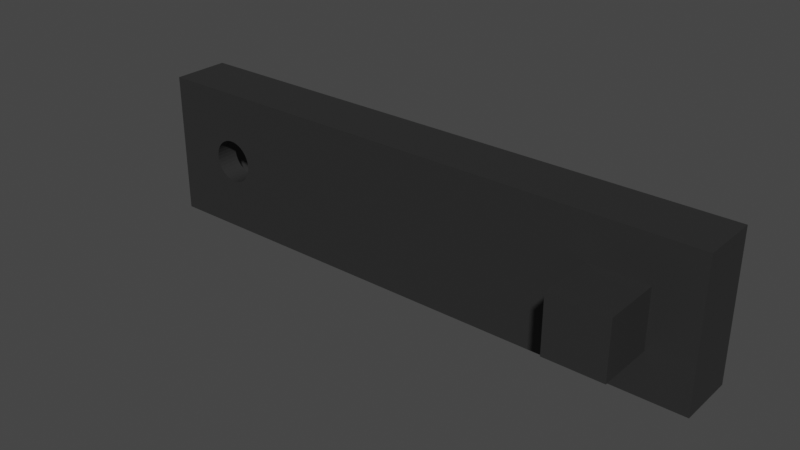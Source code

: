 # Source: potence_top.blend  (saved by Blender 3.1.7; exported with 4.5.12 LTS)
import bpy
from mathutils import Matrix  # noqa: F401  (used for matrix-valued properties, if any)

bpy.ops.wm.read_factory_settings(use_empty=True)
scene = bpy.context.scene
scene.name = 'Scene'

# ---- collections
col_collection = bpy.data.collections.new('Collection'); scene.collection.children.link(col_collection)

# ---- materials (node trees are filled in below, after node groups)
mat_material_001 = bpy.data.materials.new('Material.001')
mat_material_001.use_transparent_shadow = False

# ---- material node trees
mat_material_001.use_nodes = True; mat_material_001.node_tree.nodes.clear()
_N = mat_material_001.node_tree.nodes; _L = mat_material_001.node_tree.links
n0 = _N.new('ShaderNodeBsdfPrincipled'); n0.name = 'Principled BSDF'; n0.location = (10, 300)
n0.distribution = 'GGX'
n0.subsurface_method = 'RANDOM_WALK_SKIN'
n0.inputs[0].default_value = (0.025, 0.025, 0.025, 1.0)
n0.inputs[3].default_value = 1.45
n0.inputs[27].default_value = (0.0, 0.0, 0.0, 1.0)
n0.inputs[28].default_value = 1.0
n1 = _N.new('ShaderNodeOutputMaterial'); n1.name = 'Material Output'; n1.location = (300, 300)
_L.new(n0.outputs[0], n1.inputs[0])
n1.is_active_output = True

# ---- world
world_world = bpy.data.worlds.new('World'); scene.world = world_world
world_world.use_nodes = True; world_world.node_tree.nodes.clear()
_N = world_world.node_tree.nodes; _L = world_world.node_tree.links
n0 = _N.new('ShaderNodeOutputWorld'); n0.name = 'World Output'; n0.location = (300, 300)
n1 = _N.new('ShaderNodeBackground'); n1.name = 'Background'; n1.location = (10, 300)
n1.inputs[0].default_value = (0.05088, 0.05088, 0.05088, 1.0)
_L.new(n1.outputs[0], n0.inputs[0])
n0.is_active_output = True
world_world.color = (0.05088, 0.05088, 0.05088)
world_world.use_sun_shadow = False
world_world.sun_shadow_jitter_overblur = 0.0

# ---- meshes
me_assem1___top_potence_1 = bpy.data.meshes.new('Assem1 - top_potence-1')
me_assem1___top_potence_1.from_pydata([(-70.82, 8.0, 3.473), (-70.6, 8.0, 2.219), (-70.6, -3.052e-05, 2.219), (-70.57, 8.0, 1.583), (-70.6, -3.052e-05, 0.9471), (-70.6, 8.0, 0.9471), (-70.82, -3.052e-05, -0.3067), (-70.82, 8.0, -0.3067), (-71.24, -3.052e-05, -1.506), (-71.24, 8.0, -1.506), (-71.86, -3.052e-05, -2.617), (-71.86, 8.0, -2.617), (-72.66, -3.052e-05, -3.606), (-72.66, 8.0, -3.606), (-73.61, -3.052e-05, -4.447), (-73.61, 8.0, -4.447), (-74.7, -3.052e-05, -5.114), (-74.7, 8.0, -5.114), (-75.88, -3.052e-05, -5.588), (-75.88, 8.0, -5.588), (-77.12, -3.052e-05, -5.856), (-77.12, 8.0, -5.856), (-78.39, -3.052e-05, -5.91), (-78.39, 8.0, -5.91), (-79.65, -3.052e-05, -5.749), (-79.65, 8.0, -5.749), (-80.87, -3.052e-05, -5.376), (-80.87, 8.0, -5.376), (-82.01, -3.052e-05, -4.803), (-82.01, 8.0, -4.803), (-83.03, -3.052e-05, -4.047), (-83.03, 8.0, -4.047), (-83.91, -3.052e-05, -3.129), (-83.91, 8.0, -3.129), (-84.62, -3.052e-05, -2.075), (-84.62, 8.0, -2.075), (-85.14, -3.052e-05, -0.9154), (-85.14, 8.0, -0.9154), (-85.47, -3.052e-05, 0.3156), (-85.47, 8.0, 0.3156), (-85.57, -3.052e-05, 1.583), (-85.57, 8.0, 1.583), (-85.47, -3.052e-05, 2.851), (-85.47, 8.0, 2.851), (-85.14, -3.052e-05, 4.082), (-85.14, 8.0, 4.082), (-84.62, -3.052e-05, 5.241), (-84.62, 8.0, 5.241), (-83.91, -3.052e-05, 6.295), (-83.91, 8.0, 6.295), (-83.03, -3.052e-05, 7.213), (-83.03, 8.0, 7.213), (-82.01, -3.052e-05, 7.97), (-82.01, 8.0, 7.97), (-80.87, -3.052e-05, 8.542), (-80.87, 8.0, 8.542), (-79.65, -3.052e-05, 8.915), (-79.65, 8.0, 8.915), (-78.39, -3.052e-05, 9.076), (-78.39, 8.0, 9.076), (-77.12, -3.052e-05, 9.022), (-77.12, 8.0, 9.022), (-75.88, -3.052e-05, 8.754), (-75.88, 8.0, 8.754), (-74.7, -3.052e-05, 8.28), (-74.7, 8.0, 8.28), (-73.61, -3.052e-05, 7.613), (-73.61, 8.0, 7.613), (-72.66, -3.052e-05, 6.773), (-72.66, 8.0, 6.773), (-71.86, -3.052e-05, 5.783), (-71.86, 8.0, 5.783), (-71.24, -3.052e-05, 4.672), (-71.24, 8.0, 4.672), (-70.82, -3.052e-05, 3.473), (61.93, -3.052e-05, -8.417), (-103.1, -3.052e-05, -23.42), (96.93, -3.052e-05, -23.42), (61.93, -3.052e-05, 11.58), (-103.1, -3.052e-05, 26.58), (96.93, -3.052e-05, 26.58), (81.93, -3.052e-05, 11.58), (81.93, -3.052e-05, -8.417), (96.93, 20.0, 26.58), (96.93, 20.0, -23.42), (-103.1, 20.0, 26.58), (-103.1, 20.0, -23.42), (-62.06, 20.0, -1.163), (-61.82, 20.0, 1.583), (-62.75, 20.0, 6.997), (-63.89, 20.0, 9.508), (-91.54, 20.0, 10.68), (-92.88, 20.0, 8.277), (-62.06, 20.0, 4.329), (-93.8, 20.0, 5.678), (-94.26, 20.0, 2.961), (-94.26, 20.0, 0.205), (-80.14, 20.0, 17.7), (-82.83, 20.0, 17.12), (-85.39, 20.0, 16.09), (-93.8, 20.0, -2.512), (-92.88, 20.0, -5.11), (-91.54, 20.0, -7.516), (-65.43, 20.0, 11.79), (-67.34, 20.0, 13.78), (-69.55, 20.0, 15.42), (-87.74, 20.0, 14.65), (-89.8, 20.0, 12.83), (-80.14, 20.0, -14.54), (-82.83, 20.0, -13.95), (-85.39, 20.0, -12.93), (-89.8, 20.0, -9.661), (-87.74, 20.0, -11.48), (-72.01, 20.0, 16.66), (-74.65, 20.0, 17.47), (-77.38, 20.0, 17.82), (-69.55, 20.0, -12.25), (-67.34, 20.0, -10.62), (-65.43, 20.0, -8.625), (-77.38, 20.0, -14.65), (-74.65, 20.0, -14.3), (-72.01, 20.0, -13.5), (-63.89, 20.0, -6.342), (-62.75, 20.0, -3.83), (81.93, -20.0, 11.58), (81.93, -20.0, -8.417), (61.93, -20.0, 11.58), (61.93, -20.0, -8.417), (-62.06, 8.0, 4.329), (-62.75, 8.0, 6.997), (-63.89, 8.0, 9.508), (-65.43, 8.0, 11.79), (-67.34, 8.0, 13.78), (-69.55, 8.0, 15.42), (-72.01, 8.0, 16.66), (-74.65, 8.0, 17.47), (-77.38, 8.0, 17.82), (-80.14, 8.0, 17.7), (-82.83, 8.0, 17.12), (-85.39, 8.0, 16.09), (-87.74, 8.0, 14.65), (-89.8, 8.0, 12.83), (-91.54, 8.0, 10.68), (-92.88, 8.0, 8.277), (-93.8, 8.0, 5.678), (-94.26, 8.0, 2.961), (-94.26, 8.0, 0.205), (-93.8, 8.0, -2.512), (-92.88, 8.0, -5.11), (-91.54, 8.0, -7.516), (-89.8, 8.0, -9.661), (-87.74, 8.0, -11.48), (-85.39, 8.0, -12.93), (-82.83, 8.0, -13.95), (-80.14, 8.0, -14.54), (-77.38, 8.0, -14.65), (-74.65, 8.0, -14.3), (-72.01, 8.0, -13.5), (-69.55, 8.0, -12.25), (-67.34, 8.0, -10.62), (-65.43, 8.0, -8.625), (-63.89, 8.0, -6.342), (-62.75, 8.0, -3.83), (-62.06, 8.0, -1.163), (-61.82, 8.0, 1.583)], [], [(0, 1, 2), (2, 1, 3), (2, 3, 4), (4, 3, 5), (4, 5, 6), (6, 5, 7), (6, 7, 8), (8, 7, 9), (8, 9, 10), (10, 9, 11), (10, 11, 12), (12, 11, 13), (12, 13, 14), (14, 13, 15), (14, 15, 16), (16, 15, 17), (16, 17, 18), (18, 17, 19), (18, 19, 20), (20, 19, 21), (20, 21, 22), (22, 21, 23), (22, 23, 24), (24, 23, 25), (24, 25, 26), (26, 25, 27), (26, 27, 28), (28, 27, 29), (28, 29, 30), (30, 29, 31), (30, 31, 32), (32, 31, 33), (32, 33, 34), (34, 33, 35), (34, 35, 36), (36, 35, 37), (36, 37, 38), (38, 37, 39), (38, 39, 40), (40, 39, 41), (40, 41, 42), (42, 41, 43), (42, 43, 44), (44, 43, 45), (44, 45, 46), (46, 45, 47), (46, 47, 48), (48, 47, 49), (48, 49, 50), (50, 49, 51), (50, 51, 52), (52, 51, 53), (52, 53, 54), (54, 53, 55), (54, 55, 56), (56, 55, 57), (56, 57, 58), (58, 57, 59), (58, 59, 60), (60, 59, 61), (60, 61, 62), (62, 61, 63), (62, 63, 64), (64, 63, 65), (64, 65, 66), (66, 65, 67), (66, 67, 68), (68, 67, 69), (68, 69, 70), (70, 69, 71), (70, 71, 72), (72, 71, 73), (72, 73, 74), (74, 73, 0), (74, 0, 2), (75, 76, 77), (68, 70, 78), (78, 70, 72), (72, 74, 78), (78, 74, 2), (78, 2, 75), (62, 64, 78), (78, 64, 66), (78, 66, 68), (2, 4, 75), (75, 4, 6), (75, 6, 8), (8, 10, 75), (75, 10, 12), (75, 12, 14), (42, 44, 79), (79, 44, 46), (79, 46, 48), (48, 50, 79), (79, 50, 52), (79, 52, 54), (34, 76, 32), (32, 76, 30), (34, 36, 76), (76, 36, 38), (76, 38, 79), (79, 38, 40), (79, 40, 42), (54, 56, 79), (79, 56, 58), (79, 58, 60), (60, 62, 79), (79, 62, 78), (79, 78, 80), (80, 78, 81), (80, 81, 77), (77, 81, 82), (77, 82, 75), (76, 22, 24), (24, 26, 76), (76, 26, 28), (76, 28, 30), (14, 16, 75), (75, 16, 18), (75, 18, 76), (76, 18, 20), (76, 20, 22), (80, 77, 83), (83, 77, 84), (79, 80, 85), (85, 80, 83), (76, 79, 86), (86, 79, 85), (77, 76, 84), (84, 76, 86), (87, 88, 84), (89, 90, 83), (85, 91, 92), (84, 88, 83), (83, 88, 93), (83, 93, 89), (92, 94, 85), (85, 94, 95), (85, 95, 86), (86, 95, 96), (97, 98, 85), (85, 98, 99), (96, 100, 86), (86, 100, 101), (86, 101, 102), (90, 103, 83), (83, 103, 104), (83, 104, 105), (99, 106, 85), (85, 106, 107), (85, 107, 91), (108, 86, 109), (109, 86, 110), (102, 111, 86), (86, 111, 112), (86, 112, 110), (105, 113, 83), (83, 113, 114), (83, 114, 85), (85, 114, 115), (85, 115, 97), (116, 117, 84), (84, 117, 118), (108, 119, 86), (86, 119, 120), (86, 120, 84), (84, 120, 121), (84, 121, 116), (118, 122, 84), (84, 122, 123), (84, 123, 87), (124, 125, 81), (81, 125, 82), (126, 124, 78), (78, 124, 81), (127, 126, 75), (75, 126, 78), (125, 127, 82), (82, 127, 75), (126, 127, 124), (124, 127, 125), (128, 0, 129), (129, 0, 73), (129, 73, 130), (130, 73, 71), (130, 71, 131), (131, 71, 69), (131, 69, 132), (132, 69, 67), (132, 67, 133), (133, 67, 65), (133, 65, 134), (134, 65, 135), (65, 63, 135), (135, 63, 61), (135, 61, 136), (136, 61, 59), (136, 59, 137), (137, 59, 57), (137, 57, 138), (138, 57, 55), (138, 55, 139), (139, 55, 53), (139, 53, 140), (140, 53, 51), (140, 51, 141), (141, 51, 49), (141, 49, 142), (142, 49, 47), (142, 47, 143), (143, 47, 45), (143, 45, 144), (144, 45, 43), (144, 43, 145), (145, 43, 41), (145, 41, 146), (146, 41, 39), (146, 39, 147), (147, 39, 37), (147, 37, 148), (148, 37, 149), (37, 35, 149), (149, 35, 33), (149, 33, 150), (150, 33, 31), (150, 31, 151), (151, 31, 29), (151, 29, 152), (152, 29, 27), (152, 27, 153), (153, 27, 25), (153, 25, 154), (154, 25, 23), (154, 23, 155), (155, 23, 21), (155, 21, 156), (156, 21, 19), (156, 19, 157), (157, 19, 17), (157, 17, 158), (158, 17, 15), (158, 15, 159), (159, 15, 13), (159, 13, 160), (160, 13, 11), (160, 11, 161), (161, 11, 9), (161, 9, 162), (162, 9, 7), (162, 7, 163), (163, 7, 5), (163, 5, 164), (164, 5, 3), (164, 3, 128), (128, 3, 1), (128, 1, 0), (164, 88, 163), (163, 88, 87), (163, 87, 162), (162, 87, 123), (162, 123, 161), (161, 123, 122), (161, 122, 160), (160, 122, 118), (160, 118, 159), (159, 118, 117), (159, 117, 158), (158, 117, 116), (158, 116, 157), (157, 116, 121), (157, 121, 156), (156, 121, 120), (156, 120, 155), (155, 120, 119), (155, 119, 154), (154, 119, 108), (154, 108, 153), (153, 108, 109), (153, 109, 152), (152, 109, 110), (152, 110, 151), (151, 110, 112), (151, 112, 150), (150, 112, 111), (150, 111, 149), (149, 111, 102), (149, 102, 148), (148, 102, 101), (148, 101, 147), (147, 101, 100), (147, 100, 146), (146, 100, 96), (146, 96, 145), (145, 96, 95), (145, 95, 144), (144, 95, 94), (144, 94, 143), (143, 94, 92), (143, 92, 142), (142, 92, 91), (142, 91, 141), (141, 91, 107), (141, 107, 140), (140, 107, 106), (140, 106, 139), (139, 106, 99), (139, 99, 138), (138, 99, 98), (138, 98, 137), (137, 98, 97), (137, 97, 136), (136, 97, 115), (136, 115, 135), (135, 115, 114), (135, 114, 134), (134, 114, 113), (134, 113, 133), (133, 113, 105), (133, 105, 132), (132, 105, 104), (132, 104, 131), (131, 104, 103), (131, 103, 130), (130, 103, 90), (130, 90, 129), (129, 90, 89), (129, 89, 128), (128, 89, 93), (128, 93, 164), (164, 93, 88)])
me_assem1___top_potence_1.materials.append(mat_material_001)
me_assem1___top_potence_1.use_remesh_fix_poles = True
me_assem1___top_potence_1.use_remesh_preserve_attributes = False
me_assem1___top_potence_1.update()

# ---- objects
ob_assem1___top_potence_1 = bpy.data.objects.new('Assem1 - top_potence-1', me_assem1___top_potence_1)

# ---- transforms, parenting, visibility, modifiers, constraints
ob_assem1___top_potence_1.location = (-0.8784, -9.517, 26.39)

# ---- collection membership
scene.collection.objects.link(ob_assem1___top_potence_1)

# ---- scene / render settings (as saved in the file)
scene.frame_start = 1; scene.frame_end = 250; scene.frame_set(0)
scene.render.engine = 'BLENDER_EEVEE_NEXT'
scene.cycles.sampling_pattern = 'TABULATED_SOBOL'
scene.cycles.use_light_tree = False
scene.view_settings.view_transform = 'Filmic'
bpy.context.view_layer.update()

# ---- added for rendering (the .blend has no active camera and no usable light): camera, sun
cam_auto = bpy.data.cameras.new('AutoCamera')
cam_auto.lens = 50.0
cam_auto.sensor_width = 36.0
cam_auto.clip_end = 3409.9
ob_auto_camera = bpy.data.objects.new('AutoCamera', cam_auto)
scene.collection.objects.link(ob_auto_camera)
ob_auto_camera.location = (190.346, -242.674, 183.409)
ob_auto_camera.rotation_euler = (1.09748, -7.21219e-08, 0.694738)
scene.camera = ob_auto_camera
light_auto_sun = bpy.data.lights.new('AutoSun', 'SUN')
light_auto_sun.energy = 3.0
light_auto_sun.angle = 0.0523599
ob_auto_sun = bpy.data.objects.new('AutoSun', light_auto_sun)
scene.collection.objects.link(ob_auto_sun)
ob_auto_sun.rotation_euler = (0.872665, 0.174533, 0.523599)
bpy.context.view_layer.update()
